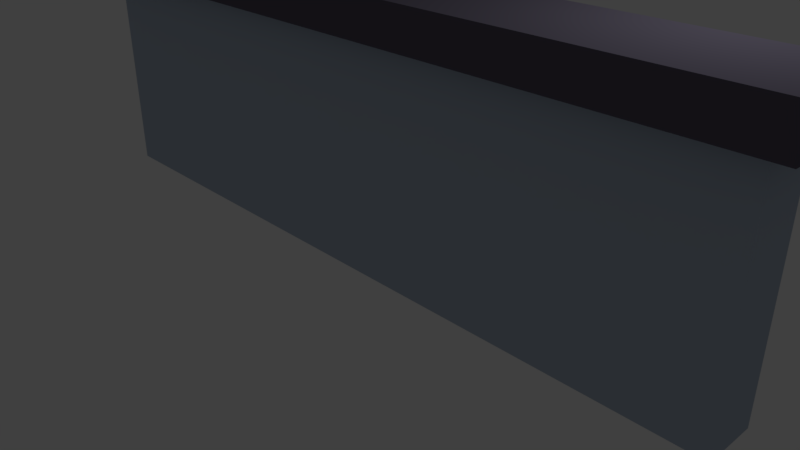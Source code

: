 # Source: wall.blend  (saved by Blender 2.78.0; exported with 4.5.12 LTS)
import bpy
from mathutils import Matrix  # noqa: F401  (used for matrix-valued properties, if any)

bpy.ops.wm.read_factory_settings(use_empty=True)
scene = bpy.context.scene
scene.name = 'Scene'

# ---- collections
col_collection_1 = bpy.data.collections.new('Collection 1'); scene.collection.children.link(col_collection_1)

# ---- materials (node trees are filled in below, after node groups)
mat_top = bpy.data.materials.new('Top')
mat_top.alpha_threshold = 0.0
mat_top.use_transparent_shadow = False
mat_top.diffuse_color = (0.1237, 0.1119, 0.1523, 1.0)
mat_top.roughness = 0.5
mat_top.line_color = (0.0, 0.0, 0.0, 1.0)
mat_middle = bpy.data.materials.new('Middle')
mat_middle.alpha_threshold = 0.0
mat_middle.use_transparent_shadow = False
mat_middle.diffuse_color = (0.4587, 0.5378, 0.65, 1.0)
mat_middle.roughness = 0.5

# ---- material node trees

# ---- world
world_world = bpy.data.worlds.new('World'); scene.world = world_world
world_world.color = (0.05088, 0.05088, 0.05088)
world_world.use_sun_shadow = False
world_world.sun_shadow_jitter_overblur = 0.0
world_world.cycles.sampling_method = 'MANUAL'

# ---- cameras
cam_camera = bpy.data.cameras.new('Camera')
cam_camera.clip_end = 100.0
cam_camera.lens = 35.0
cam_camera.sensor_width = 32.0
cam_camera.sensor_height = 18.0
cam_camera.ortho_scale = 7.314
cam_camera.dof.focus_distance = 0.0
cam_camera.dof.aperture_fstop = 128.0

# ---- lights
light_lamp = bpy.data.lights.new('Lamp', 'POINT')
light_lamp.transmission_factor = 0.0
light_lamp.cutoff_distance = 30.0
light_lamp.energy = 100.0
light_lamp.shadow_buffer_clip_start = 1.001
light_lamp.shadow_soft_size = 0.1
light_lamp.shadow_maximum_resolution = 0.006
light_lamp.use_absolute_resolution = True

# ---- meshes
me_cube = bpy.data.meshes.new('Cube')
me_cube.from_pydata([(5.0, 0.3, 0.0), (5.0, -0.4, 0.0), (-5.0, -0.4, 0.0), (-5.0, 0.3, 0.0), (5.0, 0.3, 3.0), (5.0, -0.4, 3.0), (-5.0, -0.4, 3.0), (-5.0, 0.3, 3.0), (3.0, 0.3, 3.5), (3.0, -0.4, 3.5), (-3.0, 0.3, 3.5), (-3.0, -0.4, 3.5), (3.0, -0.7, 3.0), (-3.0, -0.7, 3.0), (3.0, -0.7, 3.5), (-3.0, -0.7, 3.5), (3.0, 0.6, 3.0), (-3.0, 0.6, 3.0), (3.0, 0.6, 3.5), (-3.0, 0.6, 3.5), (-5.3, -0.4, 3.0), (-5.3, 0.3, 3.0), (-5.3, -0.4, 3.5), (-5.3, 0.3, 3.5), (-5.3, -0.7, 3.5), (-5.3, -0.7, 3.0), (-5.3, 0.6, 3.0), (-5.3, 0.6, 3.5), (5.3, 0.3, 3.0), (5.3, -0.4, 3.0), (5.3, 0.3, 3.5), (5.3, -0.4, 3.5), (5.3, -0.7, 3.0), (5.3, -0.7, 3.5), (5.3, 0.6, 3.5), (5.3, 0.6, 3.0)], [], [(0, 1, 2, 3), (4, 7, 17, 16), (0, 4, 5, 1), (1, 5, 6, 2), (2, 6, 7, 3), (4, 0, 3, 7), (8, 10, 11, 9), (8, 9, 31, 30), (12, 5, 29, 32), (13, 15, 24, 25), (13, 12, 14, 15), (9, 11, 15, 14), (6, 5, 12, 13), (10, 19, 27, 23), (16, 17, 19, 18), (6, 13, 25, 20), (16, 18, 34, 35), (10, 8, 18, 19), (21, 20, 22, 23), (22, 20, 25, 24), (21, 23, 27, 26), (17, 7, 21, 26), (19, 17, 26, 27), (11, 10, 23, 22), (15, 11, 22, 24), (7, 6, 20, 21), (29, 31, 33, 32), (29, 28, 30, 31), (30, 28, 35, 34), (5, 4, 28, 29), (18, 8, 30, 34), (9, 14, 33, 31), (4, 16, 35, 28), (14, 12, 32, 33)])
me_cube.polygons.foreach_set('material_index', [1, 0, 1, 1, 1, 1, 0, 0, 0, 0, 0, 0, 0, 0, 0, 0, 0, 0, 0, 0, 0, 0, 0, 0, 0, 0, 0, 0, 0, 0, 0, 0, 0, 0])
me_cube.materials.append(mat_top)
me_cube.materials.append(mat_middle)
me_cube.use_remesh_preserve_volume = False
me_cube.use_remesh_preserve_attributes = False
me_cube.use_mirror_vertex_groups = False
me_cube.update()

# ---- objects
ob_cube = bpy.data.objects.new('Cube', me_cube)
ob_lamp = bpy.data.objects.new('Lamp', light_lamp)
ob_camera = bpy.data.objects.new('Camera', cam_camera)

# ---- transforms, parenting, visibility, modifiers, constraints
ob_cube.location = (0.0, 0.0, 0.0)
ob_cube.lock_rotations_4d = False
ob_cube.empty_display_type = 'ARROWS'
ob_cube.lineart.crease_threshold = 0.0
ob_lamp.location = (4.076, 1.005, 5.904)
ob_lamp.rotation_euler = (0.6503, 0.05522, 1.866)
ob_lamp.lock_rotations_4d = False
ob_lamp.empty_display_type = 'ARROWS'
ob_lamp.color = (0.0, 0.0, 0.0, 0.0)
ob_lamp.lineart.crease_threshold = 0.0
ob_camera.location = (7.481, -6.508, 5.344)
ob_camera.rotation_euler = (1.109, 0.0, 0.8149)
ob_camera.lock_rotations_4d = False
ob_camera.empty_display_type = 'ARROWS'
ob_camera.color = (0.0, 0.0, 0.0, 0.0)
ob_camera.display_type = 'WIRE'
ob_camera.lineart.crease_threshold = 0.0

# ---- collection membership
col_collection_1.objects.link(ob_cube)
col_collection_1.objects.link(ob_lamp)
col_collection_1.objects.link(ob_camera)

# ---- scene / render settings (as saved in the file)
scene.camera = ob_camera
scene.frame_start = 1; scene.frame_end = 250; scene.frame_set(1)
scene.render.engine = 'BLENDER_EEVEE_NEXT'
scene.render.resolution_percentage = 50
scene.render.dither_intensity = 0.0
scene.cycles.use_denoising = False
scene.cycles.samples = 128
scene.cycles.sampling_pattern = 'TABULATED_SOBOL'
scene.cycles.light_sampling_threshold = 0.0
scene.cycles.use_adaptive_sampling = False
scene.cycles.use_light_tree = False
scene.cycles.blur_glossy = 0.0
scene.cycles.sample_clamp_indirect = 0.0
scene.view_settings.view_transform = 'Standard'
bpy.context.view_layer.update()
